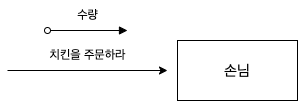

The diagram above was exported from draw.io. Its source (the exported page's mxGraphModel, read from the mxfile embedded in the PNG):
<mxGraphModel dx="954" dy="512" grid="1" gridSize="10" guides="1" tooltips="1" connect="1" arrows="1" fold="1" page="1" pageScale="1" pageWidth="827" pageHeight="1169" math="0" shadow="0">
  <root>
    <mxCell id="0" />
    <mxCell id="1" parent="0" />
    <mxCell id="J8a_N6aQQebIHC4bnocl-1" value="" style="endArrow=block;html=1;rounded=0;startArrow=oval;startFill=0;endFill=1;" edge="1" parent="1">
      <mxGeometry width="50" height="50" relative="1" as="geometry">
        <mxPoint x="360" y="240" as="sourcePoint" />
        <mxPoint x="440" y="240" as="targetPoint" />
      </mxGeometry>
    </mxCell>
    <mxCell id="J8a_N6aQQebIHC4bnocl-2" value="수량" style="text;html=1;align=center;verticalAlign=middle;resizable=0;points=[];autosize=1;strokeColor=none;fillColor=none;" vertex="1" parent="1">
      <mxGeometry x="380" y="210" width="40" height="30" as="geometry" />
    </mxCell>
    <mxCell id="J8a_N6aQQebIHC4bnocl-3" value="" style="endArrow=classic;html=1;rounded=0;" edge="1" parent="1">
      <mxGeometry width="50" height="50" relative="1" as="geometry">
        <mxPoint x="320" y="280" as="sourcePoint" />
        <mxPoint x="480" y="280" as="targetPoint" />
      </mxGeometry>
    </mxCell>
    <mxCell id="J8a_N6aQQebIHC4bnocl-4" value="치킨을 주문하라" style="text;html=1;align=center;verticalAlign=middle;resizable=0;points=[];autosize=1;strokeColor=none;fillColor=none;" vertex="1" parent="1">
      <mxGeometry x="350" y="250" width="100" height="30" as="geometry" />
    </mxCell>
    <mxCell id="J8a_N6aQQebIHC4bnocl-5" value="&lt;font style=&quot;font-size: 15px;&quot;&gt;손님&lt;/font&gt;" style="rounded=0;whiteSpace=wrap;html=1;" vertex="1" parent="1">
      <mxGeometry x="490" y="250" width="120" height="60" as="geometry" />
    </mxCell>
  </root>
</mxGraphModel>